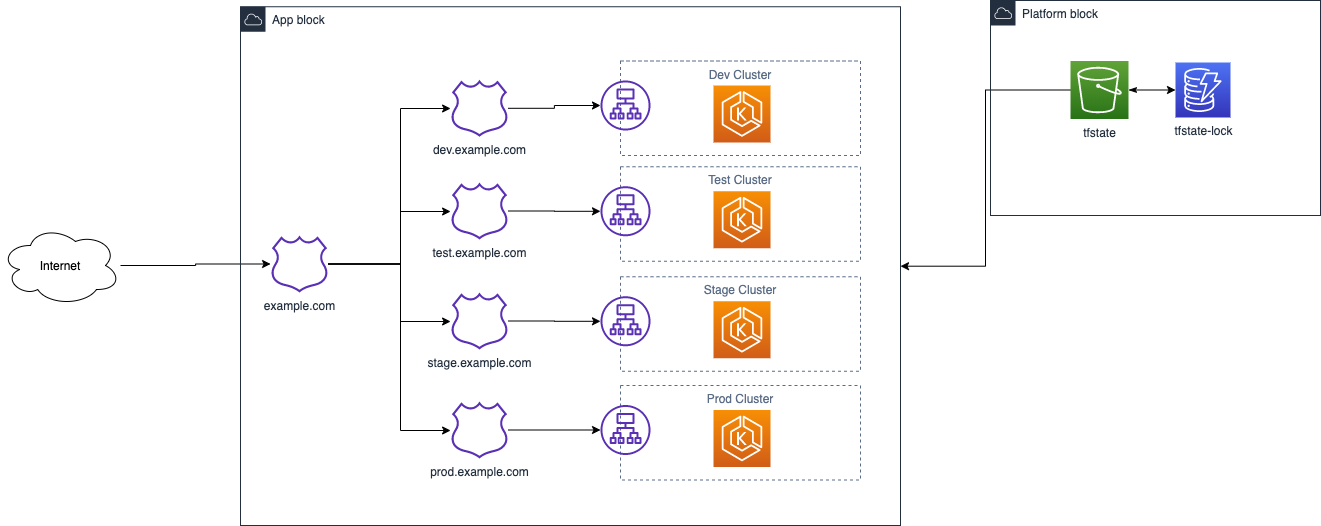

The diagram above was exported from draw.io. Its source (the exported page's mxGraphModel, read from the mxfile embedded in the PNG):
<mxGraphModel dx="1186" dy="692" grid="1" gridSize="10" guides="1" tooltips="1" connect="1" arrows="1" fold="1" page="1" pageScale="1" pageWidth="850" pageHeight="1100" math="0" shadow="0">
  <root>
    <mxCell id="0" />
    <mxCell id="1" parent="0" />
    <mxCell id="3lJyNiMiiYcJyNYkTxTQ-33" style="edgeStyle=orthogonalEdgeStyle;rounded=0;orthogonalLoop=1;jettySize=auto;html=1;" parent="1" source="3lJyNiMiiYcJyNYkTxTQ-4" target="3lJyNiMiiYcJyNYkTxTQ-5" edge="1">
      <mxGeometry relative="1" as="geometry" />
    </mxCell>
    <mxCell id="3lJyNiMiiYcJyNYkTxTQ-4" value="Internet" style="ellipse;shape=cloud;whiteSpace=wrap;html=1;" parent="1" vertex="1">
      <mxGeometry x="80" y="230" width="120" height="80" as="geometry" />
    </mxCell>
    <mxCell id="3lJyNiMiiYcJyNYkTxTQ-29" style="edgeStyle=orthogonalEdgeStyle;rounded=0;orthogonalLoop=1;jettySize=auto;html=1;" parent="1" source="3lJyNiMiiYcJyNYkTxTQ-5" target="3lJyNiMiiYcJyNYkTxTQ-6" edge="1">
      <mxGeometry relative="1" as="geometry">
        <Array as="points">
          <mxPoint x="480" y="269" />
          <mxPoint x="480" y="113" />
        </Array>
      </mxGeometry>
    </mxCell>
    <mxCell id="3lJyNiMiiYcJyNYkTxTQ-30" style="edgeStyle=orthogonalEdgeStyle;rounded=0;orthogonalLoop=1;jettySize=auto;html=1;" parent="1" source="3lJyNiMiiYcJyNYkTxTQ-5" target="3lJyNiMiiYcJyNYkTxTQ-7" edge="1">
      <mxGeometry relative="1" as="geometry">
        <Array as="points">
          <mxPoint x="480" y="269" />
          <mxPoint x="480" y="216" />
        </Array>
      </mxGeometry>
    </mxCell>
    <mxCell id="3lJyNiMiiYcJyNYkTxTQ-31" style="edgeStyle=orthogonalEdgeStyle;rounded=0;orthogonalLoop=1;jettySize=auto;html=1;" parent="1" source="3lJyNiMiiYcJyNYkTxTQ-5" target="3lJyNiMiiYcJyNYkTxTQ-8" edge="1">
      <mxGeometry relative="1" as="geometry">
        <Array as="points">
          <mxPoint x="480" y="269" />
          <mxPoint x="480" y="326" />
        </Array>
      </mxGeometry>
    </mxCell>
    <mxCell id="3lJyNiMiiYcJyNYkTxTQ-32" style="edgeStyle=orthogonalEdgeStyle;rounded=0;orthogonalLoop=1;jettySize=auto;html=1;" parent="1" source="3lJyNiMiiYcJyNYkTxTQ-5" target="3lJyNiMiiYcJyNYkTxTQ-9" edge="1">
      <mxGeometry relative="1" as="geometry">
        <Array as="points">
          <mxPoint x="480" y="269" />
          <mxPoint x="480" y="435" />
        </Array>
      </mxGeometry>
    </mxCell>
    <mxCell id="3lJyNiMiiYcJyNYkTxTQ-5" value="example.com" style="outlineConnect=0;fontColor=#232F3E;gradientColor=none;fillColor=#5A30B5;strokeColor=none;dashed=0;verticalLabelPosition=bottom;verticalAlign=top;align=center;html=1;fontSize=12;fontStyle=0;aspect=fixed;pointerEvents=1;shape=mxgraph.aws4.hosted_zone;" parent="1" vertex="1">
      <mxGeometry x="350" y="240" width="57.74" height="57" as="geometry" />
    </mxCell>
    <mxCell id="3lJyNiMiiYcJyNYkTxTQ-28" style="edgeStyle=orthogonalEdgeStyle;rounded=0;orthogonalLoop=1;jettySize=auto;html=1;" parent="1" source="3lJyNiMiiYcJyNYkTxTQ-6" target="3lJyNiMiiYcJyNYkTxTQ-12" edge="1">
      <mxGeometry relative="1" as="geometry" />
    </mxCell>
    <mxCell id="3lJyNiMiiYcJyNYkTxTQ-6" value="dev.example.com" style="outlineConnect=0;fontColor=#232F3E;gradientColor=none;fillColor=#5A30B5;strokeColor=none;dashed=0;verticalLabelPosition=bottom;verticalAlign=top;align=center;html=1;fontSize=12;fontStyle=0;aspect=fixed;pointerEvents=1;shape=mxgraph.aws4.hosted_zone;" parent="1" vertex="1">
      <mxGeometry x="530" y="84.25" width="57.74" height="57" as="geometry" />
    </mxCell>
    <mxCell id="3lJyNiMiiYcJyNYkTxTQ-27" style="edgeStyle=orthogonalEdgeStyle;rounded=0;orthogonalLoop=1;jettySize=auto;html=1;" parent="1" source="3lJyNiMiiYcJyNYkTxTQ-7" target="3lJyNiMiiYcJyNYkTxTQ-18" edge="1">
      <mxGeometry relative="1" as="geometry" />
    </mxCell>
    <mxCell id="3lJyNiMiiYcJyNYkTxTQ-7" value="test.example.com" style="outlineConnect=0;fontColor=#232F3E;gradientColor=none;fillColor=#5A30B5;strokeColor=none;dashed=0;verticalLabelPosition=bottom;verticalAlign=top;align=center;html=1;fontSize=12;fontStyle=0;aspect=fixed;pointerEvents=1;shape=mxgraph.aws4.hosted_zone;" parent="1" vertex="1">
      <mxGeometry x="530" y="187" width="57.74" height="57" as="geometry" />
    </mxCell>
    <mxCell id="3lJyNiMiiYcJyNYkTxTQ-26" style="edgeStyle=orthogonalEdgeStyle;rounded=0;orthogonalLoop=1;jettySize=auto;html=1;" parent="1" source="3lJyNiMiiYcJyNYkTxTQ-8" target="3lJyNiMiiYcJyNYkTxTQ-21" edge="1">
      <mxGeometry relative="1" as="geometry" />
    </mxCell>
    <mxCell id="3lJyNiMiiYcJyNYkTxTQ-8" value="stage.example.com" style="outlineConnect=0;fontColor=#232F3E;gradientColor=none;fillColor=#5A30B5;strokeColor=none;dashed=0;verticalLabelPosition=bottom;verticalAlign=top;align=center;html=1;fontSize=12;fontStyle=0;aspect=fixed;pointerEvents=1;shape=mxgraph.aws4.hosted_zone;" parent="1" vertex="1">
      <mxGeometry x="530" y="297" width="57.74" height="57" as="geometry" />
    </mxCell>
    <mxCell id="3lJyNiMiiYcJyNYkTxTQ-25" style="edgeStyle=orthogonalEdgeStyle;rounded=0;orthogonalLoop=1;jettySize=auto;html=1;" parent="1" source="3lJyNiMiiYcJyNYkTxTQ-9" target="3lJyNiMiiYcJyNYkTxTQ-24" edge="1">
      <mxGeometry relative="1" as="geometry" />
    </mxCell>
    <mxCell id="3lJyNiMiiYcJyNYkTxTQ-9" value="prod.example.com" style="outlineConnect=0;fontColor=#232F3E;gradientColor=none;fillColor=#5A30B5;strokeColor=none;dashed=0;verticalLabelPosition=bottom;verticalAlign=top;align=center;html=1;fontSize=12;fontStyle=0;aspect=fixed;pointerEvents=1;shape=mxgraph.aws4.hosted_zone;" parent="1" vertex="1">
      <mxGeometry x="530" y="406" width="57.74" height="57" as="geometry" />
    </mxCell>
    <mxCell id="3lJyNiMiiYcJyNYkTxTQ-10" value="" style="outlineConnect=0;fontColor=#232F3E;gradientColor=#F78E04;gradientDirection=north;fillColor=#D05C17;strokeColor=#ffffff;dashed=0;verticalLabelPosition=bottom;verticalAlign=top;align=center;html=1;fontSize=12;fontStyle=0;aspect=fixed;shape=mxgraph.aws4.resourceIcon;resIcon=mxgraph.aws4.eks;" parent="1" vertex="1">
      <mxGeometry x="793" y="90" width="57" height="57" as="geometry" />
    </mxCell>
    <mxCell id="3lJyNiMiiYcJyNYkTxTQ-11" value="Dev Cluster" style="fillColor=none;strokeColor=#5A6C86;dashed=1;verticalAlign=top;fontStyle=0;fontColor=#5A6C86;" parent="1" vertex="1">
      <mxGeometry x="700" y="65.5" width="240" height="94.5" as="geometry" />
    </mxCell>
    <mxCell id="3lJyNiMiiYcJyNYkTxTQ-12" value="" style="outlineConnect=0;fontColor=#232F3E;gradientColor=none;fillColor=#5A30B5;dashed=0;verticalLabelPosition=bottom;verticalAlign=top;align=center;html=1;fontSize=12;fontStyle=0;aspect=fixed;pointerEvents=1;shape=mxgraph.aws4.application_load_balancer;shadow=0;sketch=0;strokeColor=none;" parent="1" vertex="1">
      <mxGeometry x="680" y="85" width="50" height="50" as="geometry" />
    </mxCell>
    <mxCell id="3lJyNiMiiYcJyNYkTxTQ-16" value="" style="outlineConnect=0;fontColor=#232F3E;gradientColor=#F78E04;gradientDirection=north;fillColor=#D05C17;strokeColor=#ffffff;dashed=0;verticalLabelPosition=bottom;verticalAlign=top;align=center;html=1;fontSize=12;fontStyle=0;aspect=fixed;shape=mxgraph.aws4.resourceIcon;resIcon=mxgraph.aws4.eks;" parent="1" vertex="1">
      <mxGeometry x="793" y="195.75" width="57" height="57" as="geometry" />
    </mxCell>
    <mxCell id="3lJyNiMiiYcJyNYkTxTQ-17" value="Test Cluster" style="fillColor=none;strokeColor=#5A6C86;dashed=1;verticalAlign=top;fontStyle=0;fontColor=#5A6C86;" parent="1" vertex="1">
      <mxGeometry x="700" y="171.25" width="240" height="94.5" as="geometry" />
    </mxCell>
    <mxCell id="3lJyNiMiiYcJyNYkTxTQ-18" value="" style="outlineConnect=0;fontColor=#232F3E;gradientColor=none;fillColor=#5A30B5;dashed=0;verticalLabelPosition=bottom;verticalAlign=top;align=center;html=1;fontSize=12;fontStyle=0;aspect=fixed;pointerEvents=1;shape=mxgraph.aws4.application_load_balancer;shadow=0;sketch=0;strokeColor=none;" parent="1" vertex="1">
      <mxGeometry x="680" y="190.75" width="50" height="50" as="geometry" />
    </mxCell>
    <mxCell id="3lJyNiMiiYcJyNYkTxTQ-19" value="" style="outlineConnect=0;fontColor=#232F3E;gradientColor=#F78E04;gradientDirection=north;fillColor=#D05C17;strokeColor=#ffffff;dashed=0;verticalLabelPosition=bottom;verticalAlign=top;align=center;html=1;fontSize=12;fontStyle=0;aspect=fixed;shape=mxgraph.aws4.resourceIcon;resIcon=mxgraph.aws4.eks;" parent="1" vertex="1">
      <mxGeometry x="793" y="305.75" width="57" height="57" as="geometry" />
    </mxCell>
    <mxCell id="3lJyNiMiiYcJyNYkTxTQ-20" value="Stage Cluster" style="fillColor=none;strokeColor=#5A6C86;dashed=1;verticalAlign=top;fontStyle=0;fontColor=#5A6C86;" parent="1" vertex="1">
      <mxGeometry x="700" y="281.25" width="240" height="94.5" as="geometry" />
    </mxCell>
    <mxCell id="3lJyNiMiiYcJyNYkTxTQ-21" value="" style="outlineConnect=0;fontColor=#232F3E;gradientColor=none;fillColor=#5A30B5;dashed=0;verticalLabelPosition=bottom;verticalAlign=top;align=center;html=1;fontSize=12;fontStyle=0;aspect=fixed;pointerEvents=1;shape=mxgraph.aws4.application_load_balancer;shadow=0;sketch=0;strokeColor=none;" parent="1" vertex="1">
      <mxGeometry x="680" y="300.75" width="50" height="50" as="geometry" />
    </mxCell>
    <mxCell id="3lJyNiMiiYcJyNYkTxTQ-22" value="" style="outlineConnect=0;fontColor=#232F3E;gradientColor=#F78E04;gradientDirection=north;fillColor=#D05C17;strokeColor=#ffffff;dashed=0;verticalLabelPosition=bottom;verticalAlign=top;align=center;html=1;fontSize=12;fontStyle=0;aspect=fixed;shape=mxgraph.aws4.resourceIcon;resIcon=mxgraph.aws4.eks;" parent="1" vertex="1">
      <mxGeometry x="793" y="414.5" width="57" height="57" as="geometry" />
    </mxCell>
    <mxCell id="3lJyNiMiiYcJyNYkTxTQ-23" value="Prod Cluster" style="fillColor=none;strokeColor=#5A6C86;dashed=1;verticalAlign=top;fontStyle=0;fontColor=#5A6C86;" parent="1" vertex="1">
      <mxGeometry x="700" y="390" width="240" height="94.5" as="geometry" />
    </mxCell>
    <mxCell id="3lJyNiMiiYcJyNYkTxTQ-24" value="" style="outlineConnect=0;fontColor=#232F3E;gradientColor=none;fillColor=#5A30B5;dashed=0;verticalLabelPosition=bottom;verticalAlign=top;align=center;html=1;fontSize=12;fontStyle=0;aspect=fixed;pointerEvents=1;shape=mxgraph.aws4.application_load_balancer;shadow=0;sketch=0;strokeColor=none;" parent="1" vertex="1">
      <mxGeometry x="680" y="409.5" width="50" height="50" as="geometry" />
    </mxCell>
    <mxCell id="3lJyNiMiiYcJyNYkTxTQ-34" value="tfstate-lock" style="outlineConnect=0;fontColor=#232F3E;gradientColor=#4D72F3;gradientDirection=north;fillColor=#3334B9;strokeColor=#ffffff;dashed=0;verticalLabelPosition=bottom;verticalAlign=top;align=center;html=1;fontSize=12;fontStyle=0;aspect=fixed;shape=mxgraph.aws4.resourceIcon;resIcon=mxgraph.aws4.dynamodb;shadow=0;sketch=0;" parent="1" vertex="1">
      <mxGeometry x="1255" y="67" width="55" height="55" as="geometry" />
    </mxCell>
    <mxCell id="3lJyNiMiiYcJyNYkTxTQ-36" style="edgeStyle=orthogonalEdgeStyle;rounded=0;orthogonalLoop=1;jettySize=auto;html=1;startArrow=classicThin;startFill=1;" parent="1" source="3lJyNiMiiYcJyNYkTxTQ-35" target="3lJyNiMiiYcJyNYkTxTQ-34" edge="1">
      <mxGeometry relative="1" as="geometry" />
    </mxCell>
    <mxCell id="3lJyNiMiiYcJyNYkTxTQ-38" style="edgeStyle=orthogonalEdgeStyle;rounded=0;orthogonalLoop=1;jettySize=auto;html=1;startArrow=none;startFill=0;" parent="1" source="3lJyNiMiiYcJyNYkTxTQ-35" target="3lJyNiMiiYcJyNYkTxTQ-37" edge="1">
      <mxGeometry relative="1" as="geometry" />
    </mxCell>
    <mxCell id="3lJyNiMiiYcJyNYkTxTQ-35" value="tfstate" style="outlineConnect=0;fontColor=#232F3E;gradientColor=#60A337;gradientDirection=north;fillColor=#277116;strokeColor=#ffffff;dashed=0;verticalLabelPosition=bottom;verticalAlign=top;align=center;html=1;fontSize=12;fontStyle=0;aspect=fixed;shape=mxgraph.aws4.resourceIcon;resIcon=mxgraph.aws4.s3;shadow=0;sketch=0;" parent="1" vertex="1">
      <mxGeometry x="1150" y="65.5" width="58" height="58" as="geometry" />
    </mxCell>
    <mxCell id="3lJyNiMiiYcJyNYkTxTQ-37" value="App block" style="points=[[0,0],[0.25,0],[0.5,0],[0.75,0],[1,0],[1,0.25],[1,0.5],[1,0.75],[1,1],[0.75,1],[0.5,1],[0.25,1],[0,1],[0,0.75],[0,0.5],[0,0.25]];outlineConnect=0;gradientColor=none;html=1;whiteSpace=wrap;fontSize=12;fontStyle=0;shape=mxgraph.aws4.group;grIcon=mxgraph.aws4.group_aws_cloud;strokeColor=#232F3E;fillColor=none;verticalAlign=top;align=left;spacingLeft=30;fontColor=#232F3E;dashed=0;shadow=0;sketch=0;" parent="1" vertex="1">
      <mxGeometry x="320" y="11.25" width="660" height="518.75" as="geometry" />
    </mxCell>
    <mxCell id="3lJyNiMiiYcJyNYkTxTQ-39" value="Platform block" style="points=[[0,0],[0.25,0],[0.5,0],[0.75,0],[1,0],[1,0.25],[1,0.5],[1,0.75],[1,1],[0.75,1],[0.5,1],[0.25,1],[0,1],[0,0.75],[0,0.5],[0,0.25]];outlineConnect=0;gradientColor=none;html=1;whiteSpace=wrap;fontSize=12;fontStyle=0;shape=mxgraph.aws4.group;grIcon=mxgraph.aws4.group_aws_cloud;strokeColor=#232F3E;fillColor=none;verticalAlign=top;align=left;spacingLeft=30;fontColor=#232F3E;dashed=0;shadow=0;sketch=0;" parent="1" vertex="1">
      <mxGeometry x="1070" y="5" width="330" height="215" as="geometry" />
    </mxCell>
  </root>
</mxGraphModel>